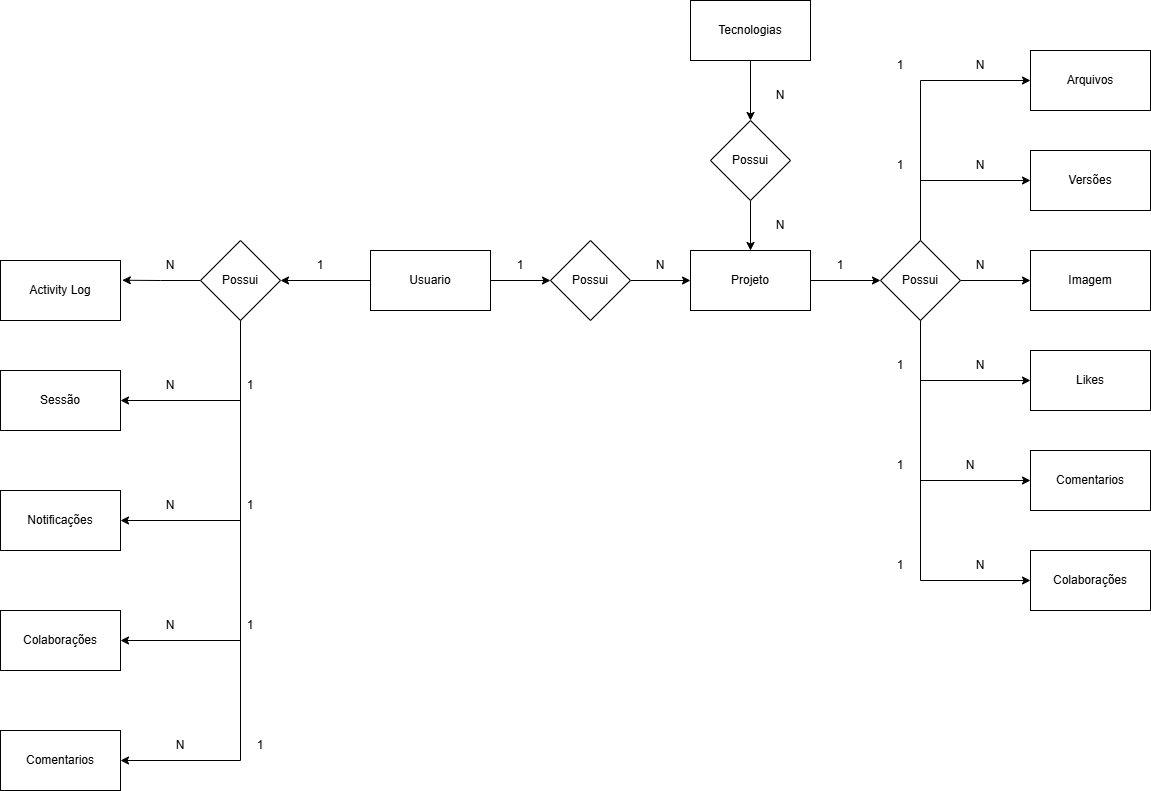

The diagram above was exported from draw.io. Its source (the exported page's mxGraphModel, read from the mxfile embedded in the PNG):
<mxGraphModel dx="3061" dy="2247" grid="1" gridSize="10" guides="1" tooltips="1" connect="1" arrows="1" fold="1" page="1" pageScale="1" pageWidth="827" pageHeight="1169" math="0" shadow="0">
  <root>
    <mxCell id="0" />
    <mxCell id="1" parent="0" />
    <mxCell id="4-ul_wqzU6Borzz_zPLh-3" style="edgeStyle=orthogonalEdgeStyle;rounded=0;orthogonalLoop=1;jettySize=auto;html=1;entryX=0;entryY=0.5;entryDx=0;entryDy=0;" parent="1" source="4-ul_wqzU6Borzz_zPLh-1" target="4-ul_wqzU6Borzz_zPLh-2" edge="1">
      <mxGeometry relative="1" as="geometry" />
    </mxCell>
    <mxCell id="4-ul_wqzU6Borzz_zPLh-33" style="edgeStyle=orthogonalEdgeStyle;rounded=0;orthogonalLoop=1;jettySize=auto;html=1;" parent="1" source="4-ul_wqzU6Borzz_zPLh-1" target="4-ul_wqzU6Borzz_zPLh-32" edge="1">
      <mxGeometry relative="1" as="geometry" />
    </mxCell>
    <mxCell id="4-ul_wqzU6Borzz_zPLh-1" value="Usuario" style="rounded=0;whiteSpace=wrap;html=1;" parent="1" vertex="1">
      <mxGeometry x="80" y="50" width="120" height="60" as="geometry" />
    </mxCell>
    <mxCell id="4-ul_wqzU6Borzz_zPLh-5" style="edgeStyle=orthogonalEdgeStyle;rounded=0;orthogonalLoop=1;jettySize=auto;html=1;entryX=0;entryY=0.5;entryDx=0;entryDy=0;" parent="1" source="4-ul_wqzU6Borzz_zPLh-2" target="4-ul_wqzU6Borzz_zPLh-4" edge="1">
      <mxGeometry relative="1" as="geometry" />
    </mxCell>
    <mxCell id="4-ul_wqzU6Borzz_zPLh-2" value="Possui" style="rhombus;whiteSpace=wrap;html=1;" parent="1" vertex="1">
      <mxGeometry x="260" y="40" width="80" height="80" as="geometry" />
    </mxCell>
    <mxCell id="4-ul_wqzU6Borzz_zPLh-7" style="edgeStyle=orthogonalEdgeStyle;rounded=0;orthogonalLoop=1;jettySize=auto;html=1;entryX=0;entryY=0.5;entryDx=0;entryDy=0;" parent="1" source="4-ul_wqzU6Borzz_zPLh-4" target="4-ul_wqzU6Borzz_zPLh-6" edge="1">
      <mxGeometry relative="1" as="geometry" />
    </mxCell>
    <mxCell id="4-ul_wqzU6Borzz_zPLh-4" value="Projeto" style="rounded=0;whiteSpace=wrap;html=1;" parent="1" vertex="1">
      <mxGeometry x="400" y="50" width="120" height="60" as="geometry" />
    </mxCell>
    <mxCell id="4-ul_wqzU6Borzz_zPLh-9" style="edgeStyle=orthogonalEdgeStyle;rounded=0;orthogonalLoop=1;jettySize=auto;html=1;entryX=0;entryY=0.5;entryDx=0;entryDy=0;" parent="1" source="4-ul_wqzU6Borzz_zPLh-6" target="4-ul_wqzU6Borzz_zPLh-8" edge="1">
      <mxGeometry relative="1" as="geometry" />
    </mxCell>
    <mxCell id="4-ul_wqzU6Borzz_zPLh-45" style="edgeStyle=orthogonalEdgeStyle;rounded=0;orthogonalLoop=1;jettySize=auto;html=1;entryX=0;entryY=0.5;entryDx=0;entryDy=0;" parent="1" source="4-ul_wqzU6Borzz_zPLh-6" target="4-ul_wqzU6Borzz_zPLh-44" edge="1">
      <mxGeometry relative="1" as="geometry">
        <Array as="points">
          <mxPoint x="630" y="-20" />
        </Array>
      </mxGeometry>
    </mxCell>
    <mxCell id="4-ul_wqzU6Borzz_zPLh-46" style="edgeStyle=orthogonalEdgeStyle;rounded=0;orthogonalLoop=1;jettySize=auto;html=1;entryX=0;entryY=0.5;entryDx=0;entryDy=0;exitX=0.5;exitY=1;exitDx=0;exitDy=0;" parent="1" source="4-ul_wqzU6Borzz_zPLh-6" target="4-ul_wqzU6Borzz_zPLh-19" edge="1">
      <mxGeometry relative="1" as="geometry">
        <Array as="points">
          <mxPoint x="630" y="180" />
        </Array>
      </mxGeometry>
    </mxCell>
    <mxCell id="4-ul_wqzU6Borzz_zPLh-47" style="edgeStyle=orthogonalEdgeStyle;rounded=0;orthogonalLoop=1;jettySize=auto;html=1;entryX=0;entryY=0.5;entryDx=0;entryDy=0;" parent="1" source="4-ul_wqzU6Borzz_zPLh-6" target="4-ul_wqzU6Borzz_zPLh-11" edge="1">
      <mxGeometry relative="1" as="geometry">
        <Array as="points">
          <mxPoint x="630" y="280" />
        </Array>
      </mxGeometry>
    </mxCell>
    <mxCell id="4-ul_wqzU6Borzz_zPLh-49" style="edgeStyle=orthogonalEdgeStyle;rounded=0;orthogonalLoop=1;jettySize=auto;html=1;entryX=0;entryY=0.5;entryDx=0;entryDy=0;" parent="1" source="4-ul_wqzU6Borzz_zPLh-6" target="4-ul_wqzU6Borzz_zPLh-17" edge="1">
      <mxGeometry relative="1" as="geometry">
        <Array as="points">
          <mxPoint x="630" y="-120" />
        </Array>
      </mxGeometry>
    </mxCell>
    <mxCell id="4-ul_wqzU6Borzz_zPLh-63" style="edgeStyle=orthogonalEdgeStyle;rounded=0;orthogonalLoop=1;jettySize=auto;html=1;entryX=0;entryY=0.5;entryDx=0;entryDy=0;" parent="1" source="4-ul_wqzU6Borzz_zPLh-6" target="4-ul_wqzU6Borzz_zPLh-62" edge="1">
      <mxGeometry relative="1" as="geometry">
        <Array as="points">
          <mxPoint x="630" y="380" />
        </Array>
      </mxGeometry>
    </mxCell>
    <mxCell id="4-ul_wqzU6Borzz_zPLh-6" value="Possui" style="rhombus;whiteSpace=wrap;html=1;" parent="1" vertex="1">
      <mxGeometry x="590" y="40" width="80" height="80" as="geometry" />
    </mxCell>
    <mxCell id="4-ul_wqzU6Borzz_zPLh-8" value="Imagem" style="rounded=0;whiteSpace=wrap;html=1;" parent="1" vertex="1">
      <mxGeometry x="740" y="50" width="120" height="60" as="geometry" />
    </mxCell>
    <mxCell id="4-ul_wqzU6Borzz_zPLh-11" value="Comentarios" style="rounded=0;whiteSpace=wrap;html=1;" parent="1" vertex="1">
      <mxGeometry x="740" y="250" width="120" height="60" as="geometry" />
    </mxCell>
    <mxCell id="4-ul_wqzU6Borzz_zPLh-17" value="Arquivos" style="rounded=0;whiteSpace=wrap;html=1;" parent="1" vertex="1">
      <mxGeometry x="740" y="-150" width="120" height="60" as="geometry" />
    </mxCell>
    <mxCell id="4-ul_wqzU6Borzz_zPLh-19" value="Likes" style="rounded=0;whiteSpace=wrap;html=1;" parent="1" vertex="1">
      <mxGeometry x="740" y="150" width="120" height="60" as="geometry" />
    </mxCell>
    <mxCell id="4-ul_wqzU6Borzz_zPLh-23" style="edgeStyle=orthogonalEdgeStyle;rounded=0;orthogonalLoop=1;jettySize=auto;html=1;entryX=0.5;entryY=0;entryDx=0;entryDy=0;" parent="1" source="4-ul_wqzU6Borzz_zPLh-21" target="4-ul_wqzU6Borzz_zPLh-22" edge="1">
      <mxGeometry relative="1" as="geometry" />
    </mxCell>
    <mxCell id="4-ul_wqzU6Borzz_zPLh-21" value="Tecnologias" style="rounded=0;whiteSpace=wrap;html=1;" parent="1" vertex="1">
      <mxGeometry x="400" y="-200" width="120" height="60" as="geometry" />
    </mxCell>
    <mxCell id="4-ul_wqzU6Borzz_zPLh-24" style="edgeStyle=orthogonalEdgeStyle;rounded=0;orthogonalLoop=1;jettySize=auto;html=1;entryX=0.5;entryY=0;entryDx=0;entryDy=0;" parent="1" source="4-ul_wqzU6Borzz_zPLh-22" target="4-ul_wqzU6Borzz_zPLh-4" edge="1">
      <mxGeometry relative="1" as="geometry" />
    </mxCell>
    <mxCell id="4-ul_wqzU6Borzz_zPLh-22" value="Possui" style="rhombus;whiteSpace=wrap;html=1;" parent="1" vertex="1">
      <mxGeometry x="420" y="-80" width="80" height="80" as="geometry" />
    </mxCell>
    <mxCell id="4-ul_wqzU6Borzz_zPLh-35" style="edgeStyle=orthogonalEdgeStyle;rounded=0;orthogonalLoop=1;jettySize=auto;html=1;entryX=1.015;entryY=0.329;entryDx=0;entryDy=0;entryPerimeter=0;" parent="1" source="4-ul_wqzU6Borzz_zPLh-32" target="4-ul_wqzU6Borzz_zPLh-34" edge="1">
      <mxGeometry relative="1" as="geometry">
        <mxPoint x="-160" y="80" as="targetPoint" />
      </mxGeometry>
    </mxCell>
    <mxCell id="4-ul_wqzU6Borzz_zPLh-51" style="edgeStyle=orthogonalEdgeStyle;rounded=0;orthogonalLoop=1;jettySize=auto;html=1;exitX=0.5;exitY=1;exitDx=0;exitDy=0;entryX=1;entryY=0.5;entryDx=0;entryDy=0;" parent="1" source="4-ul_wqzU6Borzz_zPLh-32" target="4-ul_wqzU6Borzz_zPLh-36" edge="1">
      <mxGeometry relative="1" as="geometry" />
    </mxCell>
    <mxCell id="4-ul_wqzU6Borzz_zPLh-52" style="edgeStyle=orthogonalEdgeStyle;rounded=0;orthogonalLoop=1;jettySize=auto;html=1;entryX=1;entryY=0.5;entryDx=0;entryDy=0;" parent="1" source="4-ul_wqzU6Borzz_zPLh-32" target="4-ul_wqzU6Borzz_zPLh-38" edge="1">
      <mxGeometry relative="1" as="geometry">
        <Array as="points">
          <mxPoint x="-50" y="320" />
        </Array>
      </mxGeometry>
    </mxCell>
    <mxCell id="4-ul_wqzU6Borzz_zPLh-53" style="edgeStyle=orthogonalEdgeStyle;rounded=0;orthogonalLoop=1;jettySize=auto;html=1;entryX=1;entryY=0.5;entryDx=0;entryDy=0;" parent="1" source="4-ul_wqzU6Borzz_zPLh-32" target="4-ul_wqzU6Borzz_zPLh-40" edge="1">
      <mxGeometry relative="1" as="geometry">
        <Array as="points">
          <mxPoint x="-50" y="440" />
        </Array>
      </mxGeometry>
    </mxCell>
    <mxCell id="4-ul_wqzU6Borzz_zPLh-67" style="edgeStyle=orthogonalEdgeStyle;rounded=0;orthogonalLoop=1;jettySize=auto;html=1;entryX=1;entryY=0.5;entryDx=0;entryDy=0;" parent="1" source="4-ul_wqzU6Borzz_zPLh-32" target="4-ul_wqzU6Borzz_zPLh-66" edge="1">
      <mxGeometry relative="1" as="geometry">
        <Array as="points">
          <mxPoint x="-50" y="560" />
        </Array>
      </mxGeometry>
    </mxCell>
    <mxCell id="4-ul_wqzU6Borzz_zPLh-32" value="Possui" style="rhombus;whiteSpace=wrap;html=1;" parent="1" vertex="1">
      <mxGeometry x="-90" y="40" width="80" height="80" as="geometry" />
    </mxCell>
    <mxCell id="4-ul_wqzU6Borzz_zPLh-34" value="Activity Log" style="rounded=0;whiteSpace=wrap;html=1;" parent="1" vertex="1">
      <mxGeometry x="-290" y="60" width="120" height="60" as="geometry" />
    </mxCell>
    <mxCell id="4-ul_wqzU6Borzz_zPLh-36" value="Sessão" style="rounded=0;whiteSpace=wrap;html=1;" parent="1" vertex="1">
      <mxGeometry x="-290" y="170" width="120" height="60" as="geometry" />
    </mxCell>
    <mxCell id="4-ul_wqzU6Borzz_zPLh-38" value="Notificações" style="rounded=0;whiteSpace=wrap;html=1;" parent="1" vertex="1">
      <mxGeometry x="-290" y="290" width="120" height="60" as="geometry" />
    </mxCell>
    <mxCell id="4-ul_wqzU6Borzz_zPLh-40" value="Colaborações" style="rounded=0;whiteSpace=wrap;html=1;" parent="1" vertex="1">
      <mxGeometry x="-290" y="410" width="120" height="60" as="geometry" />
    </mxCell>
    <mxCell id="4-ul_wqzU6Borzz_zPLh-44" value="Versões" style="rounded=0;whiteSpace=wrap;html=1;" parent="1" vertex="1">
      <mxGeometry x="740" y="-50" width="120" height="60" as="geometry" />
    </mxCell>
    <mxCell id="4-ul_wqzU6Borzz_zPLh-54" value="1" style="text;html=1;whiteSpace=wrap;strokeColor=none;fillColor=none;align=center;verticalAlign=middle;rounded=0;" parent="1" vertex="1">
      <mxGeometry x="200" y="50" width="60" height="30" as="geometry" />
    </mxCell>
    <mxCell id="4-ul_wqzU6Borzz_zPLh-55" value="N" style="text;html=1;whiteSpace=wrap;strokeColor=none;fillColor=none;align=center;verticalAlign=middle;rounded=0;" parent="1" vertex="1">
      <mxGeometry x="340" y="50" width="60" height="30" as="geometry" />
    </mxCell>
    <mxCell id="4-ul_wqzU6Borzz_zPLh-56" value="1" style="text;html=1;whiteSpace=wrap;strokeColor=none;fillColor=none;align=center;verticalAlign=middle;rounded=0;" parent="1" vertex="1">
      <mxGeometry x="520" y="50" width="60" height="30" as="geometry" />
    </mxCell>
    <mxCell id="4-ul_wqzU6Borzz_zPLh-57" value="N" style="text;html=1;whiteSpace=wrap;strokeColor=none;fillColor=none;align=center;verticalAlign=middle;rounded=0;" parent="1" vertex="1">
      <mxGeometry x="660" y="50" width="60" height="30" as="geometry" />
    </mxCell>
    <mxCell id="4-ul_wqzU6Borzz_zPLh-62" value="Colaborações" style="rounded=0;whiteSpace=wrap;html=1;" parent="1" vertex="1">
      <mxGeometry x="740" y="350" width="120" height="60" as="geometry" />
    </mxCell>
    <mxCell id="4-ul_wqzU6Borzz_zPLh-64" value="1" style="text;html=1;whiteSpace=wrap;strokeColor=none;fillColor=none;align=center;verticalAlign=middle;rounded=0;" parent="1" vertex="1">
      <mxGeometry x="580" y="250" width="60" height="30" as="geometry" />
    </mxCell>
    <mxCell id="4-ul_wqzU6Borzz_zPLh-65" value="N" style="text;html=1;whiteSpace=wrap;strokeColor=none;fillColor=none;align=center;verticalAlign=middle;rounded=0;" parent="1" vertex="1">
      <mxGeometry x="650" y="250" width="60" height="30" as="geometry" />
    </mxCell>
    <mxCell id="4-ul_wqzU6Borzz_zPLh-66" value="Comentarios" style="rounded=0;whiteSpace=wrap;html=1;" parent="1" vertex="1">
      <mxGeometry x="-290" y="530" width="120" height="60" as="geometry" />
    </mxCell>
    <mxCell id="4-ul_wqzU6Borzz_zPLh-69" value="N" style="text;html=1;whiteSpace=wrap;strokeColor=none;fillColor=none;align=center;verticalAlign=middle;rounded=0;" parent="1" vertex="1">
      <mxGeometry x="-140" y="530" width="60" height="30" as="geometry" />
    </mxCell>
    <mxCell id="4-ul_wqzU6Borzz_zPLh-70" value="1" style="text;html=1;whiteSpace=wrap;strokeColor=none;fillColor=none;align=center;verticalAlign=middle;rounded=0;" parent="1" vertex="1">
      <mxGeometry x="-60" y="530" width="60" height="30" as="geometry" />
    </mxCell>
    <mxCell id="4-ul_wqzU6Borzz_zPLh-71" value="N" style="text;html=1;whiteSpace=wrap;strokeColor=none;fillColor=none;align=center;verticalAlign=middle;rounded=0;" parent="1" vertex="1">
      <mxGeometry x="660" y="-50" width="60" height="30" as="geometry" />
    </mxCell>
    <mxCell id="4-ul_wqzU6Borzz_zPLh-72" value="1" style="text;html=1;whiteSpace=wrap;strokeColor=none;fillColor=none;align=center;verticalAlign=middle;rounded=0;" parent="1" vertex="1">
      <mxGeometry x="580" y="-50" width="60" height="30" as="geometry" />
    </mxCell>
    <mxCell id="4-ul_wqzU6Borzz_zPLh-73" value="N" style="text;html=1;whiteSpace=wrap;strokeColor=none;fillColor=none;align=center;verticalAlign=middle;rounded=0;" parent="1" vertex="1">
      <mxGeometry x="660" y="-150" width="60" height="30" as="geometry" />
    </mxCell>
    <mxCell id="4-ul_wqzU6Borzz_zPLh-74" value="1" style="text;html=1;whiteSpace=wrap;strokeColor=none;fillColor=none;align=center;verticalAlign=middle;rounded=0;" parent="1" vertex="1">
      <mxGeometry x="580" y="-150" width="60" height="30" as="geometry" />
    </mxCell>
    <mxCell id="4-ul_wqzU6Borzz_zPLh-75" value="N" style="text;html=1;whiteSpace=wrap;strokeColor=none;fillColor=none;align=center;verticalAlign=middle;rounded=0;" parent="1" vertex="1">
      <mxGeometry x="660" y="150" width="60" height="30" as="geometry" />
    </mxCell>
    <mxCell id="4-ul_wqzU6Borzz_zPLh-76" value="1" style="text;html=1;whiteSpace=wrap;strokeColor=none;fillColor=none;align=center;verticalAlign=middle;rounded=0;" parent="1" vertex="1">
      <mxGeometry x="580" y="150" width="60" height="30" as="geometry" />
    </mxCell>
    <mxCell id="4-ul_wqzU6Borzz_zPLh-77" value="N" style="text;html=1;whiteSpace=wrap;strokeColor=none;fillColor=none;align=center;verticalAlign=middle;rounded=0;" parent="1" vertex="1">
      <mxGeometry x="660" y="350" width="60" height="30" as="geometry" />
    </mxCell>
    <mxCell id="4-ul_wqzU6Borzz_zPLh-78" value="1" style="text;html=1;whiteSpace=wrap;strokeColor=none;fillColor=none;align=center;verticalAlign=middle;rounded=0;" parent="1" vertex="1">
      <mxGeometry x="580" y="350" width="60" height="30" as="geometry" />
    </mxCell>
    <mxCell id="4-ul_wqzU6Borzz_zPLh-81" value="N" style="text;html=1;whiteSpace=wrap;strokeColor=none;fillColor=none;align=center;verticalAlign=middle;rounded=0;" parent="1" vertex="1">
      <mxGeometry x="460" y="-120" width="60" height="30" as="geometry" />
    </mxCell>
    <mxCell id="4-ul_wqzU6Borzz_zPLh-82" value="N" style="text;html=1;whiteSpace=wrap;strokeColor=none;fillColor=none;align=center;verticalAlign=middle;rounded=0;" parent="1" vertex="1">
      <mxGeometry x="460" y="10" width="60" height="30" as="geometry" />
    </mxCell>
    <mxCell id="4-ul_wqzU6Borzz_zPLh-83" value="N" style="text;html=1;whiteSpace=wrap;strokeColor=none;fillColor=none;align=center;verticalAlign=middle;rounded=0;" parent="1" vertex="1">
      <mxGeometry x="-150" y="410" width="60" height="30" as="geometry" />
    </mxCell>
    <mxCell id="4-ul_wqzU6Borzz_zPLh-84" value="1" style="text;html=1;whiteSpace=wrap;strokeColor=none;fillColor=none;align=center;verticalAlign=middle;rounded=0;" parent="1" vertex="1">
      <mxGeometry x="-70" y="410" width="60" height="30" as="geometry" />
    </mxCell>
    <mxCell id="4-ul_wqzU6Borzz_zPLh-85" value="N" style="text;html=1;whiteSpace=wrap;strokeColor=none;fillColor=none;align=center;verticalAlign=middle;rounded=0;" parent="1" vertex="1">
      <mxGeometry x="-150" y="290" width="60" height="30" as="geometry" />
    </mxCell>
    <mxCell id="4-ul_wqzU6Borzz_zPLh-86" value="1" style="text;html=1;whiteSpace=wrap;strokeColor=none;fillColor=none;align=center;verticalAlign=middle;rounded=0;" parent="1" vertex="1">
      <mxGeometry x="-70" y="290" width="60" height="30" as="geometry" />
    </mxCell>
    <mxCell id="4-ul_wqzU6Borzz_zPLh-87" value="N" style="text;html=1;whiteSpace=wrap;strokeColor=none;fillColor=none;align=center;verticalAlign=middle;rounded=0;" parent="1" vertex="1">
      <mxGeometry x="-150" y="170" width="60" height="30" as="geometry" />
    </mxCell>
    <mxCell id="4-ul_wqzU6Borzz_zPLh-88" value="1" style="text;html=1;whiteSpace=wrap;strokeColor=none;fillColor=none;align=center;verticalAlign=middle;rounded=0;" parent="1" vertex="1">
      <mxGeometry x="-70" y="170" width="60" height="30" as="geometry" />
    </mxCell>
    <mxCell id="4-ul_wqzU6Borzz_zPLh-89" value="1" style="text;html=1;whiteSpace=wrap;strokeColor=none;fillColor=none;align=center;verticalAlign=middle;rounded=0;" parent="1" vertex="1">
      <mxGeometry y="50" width="60" height="30" as="geometry" />
    </mxCell>
    <mxCell id="4-ul_wqzU6Borzz_zPLh-90" value="N" style="text;html=1;whiteSpace=wrap;strokeColor=none;fillColor=none;align=center;verticalAlign=middle;rounded=0;" parent="1" vertex="1">
      <mxGeometry x="-150" y="50" width="60" height="30" as="geometry" />
    </mxCell>
  </root>
</mxGraphModel>